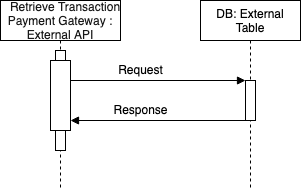

The diagram above was exported from draw.io. Its source (the exported page's mxGraphModel, read from the mxfile embedded in the PNG):
<mxGraphModel dx="1186" dy="801" grid="1" gridSize="10" guides="1" tooltips="1" connect="1" arrows="1" fold="1" page="1" pageScale="1" pageWidth="850" pageHeight="1100" math="0" shadow="0">
  <root>
    <mxCell id="0" />
    <mxCell id="1" parent="0" />
    <mxCell id="nmI2r1ye8CuBo-YLP50d-1" value="   Retrieve Transaction &#10;Payment Gateway : &#10;External API " style="shape=umlLifeline;perimeter=lifelinePerimeter;container=1;collapsible=0;recursiveResize=0;rounded=0;shadow=0;strokeWidth=1;textOpacity=90;spacing=0;" vertex="1" parent="1">
      <mxGeometry x="100" y="80" width="120" height="190" as="geometry" />
    </mxCell>
    <mxCell id="nmI2r1ye8CuBo-YLP50d-2" value="" style="points=[];perimeter=orthogonalPerimeter;rounded=0;shadow=0;strokeWidth=1;" vertex="1" parent="nmI2r1ye8CuBo-YLP50d-1">
      <mxGeometry x="90" y="120" as="geometry" />
    </mxCell>
    <mxCell id="nmI2r1ye8CuBo-YLP50d-3" value="" style="points=[];perimeter=orthogonalPerimeter;rounded=0;shadow=0;strokeWidth=1;" vertex="1" parent="nmI2r1ye8CuBo-YLP50d-1">
      <mxGeometry x="55" y="50" width="10" height="100" as="geometry" />
    </mxCell>
    <mxCell id="nmI2r1ye8CuBo-YLP50d-4" value="" style="points=[];perimeter=orthogonalPerimeter;rounded=0;shadow=0;strokeWidth=1;" vertex="1" parent="nmI2r1ye8CuBo-YLP50d-1">
      <mxGeometry x="50" y="60" width="20" height="70" as="geometry" />
    </mxCell>
    <mxCell id="nmI2r1ye8CuBo-YLP50d-5" value="&#10;DB: External&#10;Table&#10;" style="shape=umlLifeline;perimeter=lifelinePerimeter;container=1;collapsible=0;recursiveResize=0;rounded=0;shadow=0;strokeWidth=1;" vertex="1" parent="1">
      <mxGeometry x="300" y="80" width="100" height="190" as="geometry" />
    </mxCell>
    <mxCell id="nmI2r1ye8CuBo-YLP50d-6" value="" style="points=[];perimeter=orthogonalPerimeter;rounded=0;shadow=0;strokeWidth=1;" vertex="1" parent="nmI2r1ye8CuBo-YLP50d-5">
      <mxGeometry x="45" y="80" width="10" height="40" as="geometry" />
    </mxCell>
    <mxCell id="nmI2r1ye8CuBo-YLP50d-8" value="" style="verticalAlign=bottom;endArrow=block;entryX=0;entryY=0;shadow=0;strokeWidth=1;" edge="1" parent="1" target="nmI2r1ye8CuBo-YLP50d-6">
      <mxGeometry relative="1" as="geometry">
        <mxPoint x="170" y="160" as="sourcePoint" />
      </mxGeometry>
    </mxCell>
    <mxCell id="nmI2r1ye8CuBo-YLP50d-9" value="" style="verticalAlign=bottom;endArrow=block;shadow=0;strokeWidth=1;" edge="1" parent="1" source="nmI2r1ye8CuBo-YLP50d-6">
      <mxGeometry relative="1" as="geometry">
        <mxPoint x="240" y="200" as="sourcePoint" />
        <mxPoint x="170" y="200" as="targetPoint" />
      </mxGeometry>
    </mxCell>
    <mxCell id="nmI2r1ye8CuBo-YLP50d-10" value="Request" style="text;html=1;align=center;verticalAlign=middle;resizable=0;points=[];autosize=1;" vertex="1" parent="1">
      <mxGeometry x="210" y="140" width="60" height="20" as="geometry" />
    </mxCell>
    <mxCell id="nmI2r1ye8CuBo-YLP50d-11" value="Response" style="text;html=1;align=center;verticalAlign=middle;resizable=0;points=[];autosize=1;" vertex="1" parent="1">
      <mxGeometry x="205" y="180" width="70" height="20" as="geometry" />
    </mxCell>
  </root>
</mxGraphModel>